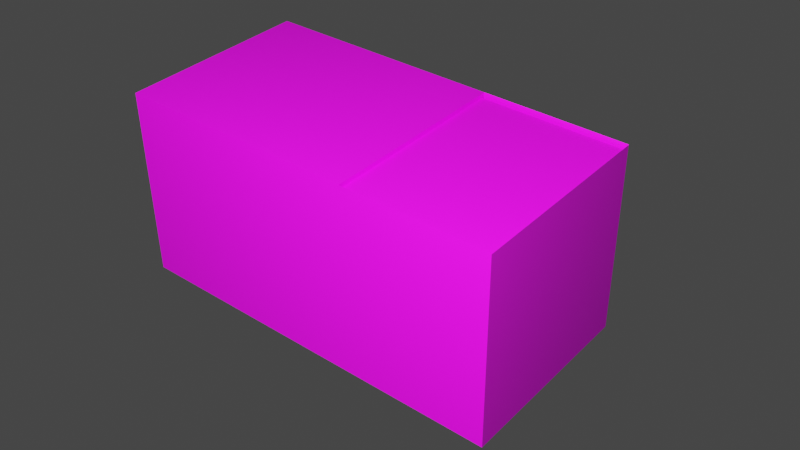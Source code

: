 # Source: caixa_municao.blend  (saved by Blender 5.0.119; exported with 4.5.12 LTS)
import bpy
from mathutils import Matrix  # noqa: F401  (used for matrix-valued properties, if any)

bpy.ops.wm.read_factory_settings(use_empty=True)
scene = bpy.context.scene
scene.name = 'Scene'

# ---- collections
col_collection = bpy.data.collections.new('Collection'); scene.collection.children.link(col_collection)

# ---- images (referenced by path relative to the original .blend; pixels are not part of the script)
import os
ASSET_DIR = os.environ.get("B2B_ASSET_DIR", "")  # directory of the original .blend (textures are referenced by path, not embedded)
HERE = os.path.dirname(os.path.abspath(__file__))  # packed textures are extracted next to this script under _unpacked/

def load_image(name, relpath, width, height, colorspace="sRGB"):
    """Load a texture the original file referenced (path relative to the .blend, or extracted next to this script)."""
    p = next((c for c in (os.path.join(HERE, relpath), os.path.join(ASSET_DIR, relpath)) if relpath and os.path.exists(c)), "")
    if p:
        img = bpy.data.images.load(p, check_existing=True)
        img.name = name
    else:  # same state as the original file: an image datablock whose file is absent (Cycles renders it pink)
        img = bpy.data.images.new(name, width, height)
        img.source = "FILE"
        img.filepath = "//" + (relpath or name)
    img.colorspace_settings.name = colorspace
    return img
img_teste_ammo_box_2_export_png = load_image('teste_ammo_box_2-export.png', 'textures/teste_ammo_box_2-export.png', 1024, 1024, 'sRGB')

# ---- materials (node trees are filled in below, after node groups)
mat_material = bpy.data.materials.new('Material')
mat_material.alpha_threshold = 0.0
mat_material.use_backface_culling_lightprobe_volume = False
mat_material.use_transparent_shadow = False
mat_material.roughness = 0.5
mat_material.line_color = (0.0, 0.0, 0.0, 1.0)

# ---- material node trees
mat_material.use_nodes = True; mat_material.node_tree.nodes.clear()
_N = mat_material.node_tree.nodes; _L = mat_material.node_tree.links
n0 = _N.new('ShaderNodeOutputMaterial'); n0.name = 'Material Output'; n0.location = (300, 300)
n1 = _N.new('ShaderNodeBsdfPrincipled'); n1.name = 'Principled BSDF'; n1.location = (10, 300)
n1.distribution = 'GGX'
n1.subsurface_method = 'RANDOM_WALK_SKIN'
n1.inputs[3].default_value = 1.45
n1.inputs[27].default_value = (0.0, 0.0, 0.0, 1.0)
n1.inputs[28].default_value = 1.0
n2 = _N.new('ShaderNodeTexImage'); n2.name = 'Image Texture'; n2.location = (-280, 280)
n2.image = img_teste_ammo_box_2_export_png
_L.new(n1.outputs[0], n0.inputs[0])
_L.new(n2.outputs[0], n1.inputs[0])
n0.is_active_output = True

# ---- world
world_world = bpy.data.worlds.new('World'); scene.world = world_world
world_world.use_nodes = True; world_world.node_tree.nodes.clear()
_N = world_world.node_tree.nodes; _L = world_world.node_tree.links
n0 = _N.new('ShaderNodeOutputWorld'); n0.name = 'World Output'; n0.location = (300, 300)
n1 = _N.new('ShaderNodeBackground'); n1.name = 'Background'; n1.location = (10, 300)
n1.inputs[0].default_value = (0.05088, 0.05088, 0.05088, 1.0)
_L.new(n1.outputs[0], n0.inputs[0])
n0.is_active_output = True
world_world.color = (0.05088, 0.05088, 0.05088)
world_world.use_sun_shadow = False
world_world.sun_shadow_jitter_overblur = 0.0

# ---- cameras
cam_camera = bpy.data.cameras.new('Camera')

# ---- lights
light_point = bpy.data.lights.new('Point', 'POINT')
light_point.energy = 57.1

# ---- meshes
me_cube = bpy.data.meshes.new('Cube')
me_cube.from_pydata([(0.1219, 0.2302, 0.1094), (0.1219, 0.2302, -0.1406), (0.1219, -0.2698, 0.1094), (0.1219, -0.2698, -0.1406), (-0.1281, 0.2302, 0.1094), (-0.1281, 0.2302, -0.1406), (-0.1281, -0.2698, 0.1094), (-0.1281, -0.2698, -0.1406), (0.1219, -0.01977, 0.1094), (0.1219, -0.01977, -0.1406), (-0.1281, -0.01977, 0.1094), (-0.1281, -0.01977, -0.1406), (0.1219, 0.1052, -0.1406), (-0.1281, 0.1052, 0.1094), (0.1219, 0.1052, 0.1094), (-0.1281, 0.1052, -0.1406), (0.1219, 0.04273, 0.1094), (-0.1281, 0.04273, -0.1406), (0.1219, 0.04273, -0.1406), (-0.1281, 0.04273, 0.1094), (0.1219, 0.01148, 0.1094), (0.1219, 0.2302, -0.01562), (-0.1281, 0.2302, -0.01562), (0.1219, 0.2302, 0.04688), (-0.1281, 0.2302, 0.04688), (-0.1241, 0.02498, 0.04688), (0.118, 0.02498, 0.04688), (-0.1241, 0.227, 0.04688), (0.118, 0.227, 0.04688), (0.118, 0.02498, 0.1039), (-0.1241, 0.02498, 0.1039), (0.118, 0.227, 0.1039), (-0.1241, 0.227, 0.1039), (0.1219, 0.04273, 0.1011), (-0.1281, 0.04273, 0.1011)], [], [(8, 2, 3, 9, 18, 12, 1, 21, 23, 0, 14, 16, 20), (3, 2, 6, 7), (24, 4, 0, 23), (9, 3, 7, 11, 17, 15, 5, 1, 12, 18), (13, 4, 24, 22, 5, 15, 17, 11, 7, 6, 10, 19), (10, 6, 2, 8, 20, 16, 19), (5, 22, 21, 1), (22, 24, 23, 21), (25, 27, 28, 26), (30, 29, 31, 32), (27, 25, 30, 32), (25, 26, 29, 30), (26, 28, 31, 29), (28, 27, 32, 31), (19, 16, 33, 34)])
_uv = me_cube.uv_layers.new(name='UVMap')
_uv.uv.foreach_set('vector', [0.625, 0.875, 0.625, 1.0, 0.375, 1.0, 0.375, 0.875, 0.375, 0.8438, 0.375, 0.8125, 0.375, 0.75, 0.5, 0.75, 0.5625, 0.75, 0.625, 0.75, 0.625, 0.8125, 0.625, 0.8438, 0.625, 0.8594, 0.375, 0.5, 0.625, 0.5, 0.625, 0.75, 0.375, 0.75, 0.3125, 0.5, 0.375, 0.5, 0.375, 0.75, 0.3125, 0.75, 0.625, 0.375, 0.625, 0.5, 0.375, 0.5, 0.375, 0.375, 0.375, 0.3438, 0.375, 0.3125, 0.375, 0.25, 0.625, 0.25, 0.625, 0.3125, 0.625, 0.3438, 0.875, 0.6875, 0.875, 0.75, 0.8125, 0.75, 0.75, 0.75, 0.625, 0.75, 0.625, 0.6875, 0.625, 0.6562, 0.625, 0.625, 0.625, 0.5, 0.875, 0.5, 0.875, 0.625, 0.875, 0.6562, 0.625, 0.125, 0.625, 0.25, 0.375, 0.25, 0.375, 0.125, 0.375, 0.1094, 0.375, 0.09375, 0.625, 0.09375, 0.125, 0.5, 0.25, 0.5, 0.25, 0.75, 0.125, 0.75, 0.25, 0.5, 0.3125, 0.5, 0.3125, 0.75, 0.25, 0.75, 0.0, 0.0, 0.0, 0.0, 0.0, 0.0, 0.0, 0.0, 0.3709, 0.0009941, 0.6232, 0.0009941, 0.6232, 0.09313, 0.3709, 0.09313, 0.0, 0.0, 0.0, 0.0, 0.0, 0.0, 0.0, 0.0, 0.0, 0.0, 0.0, 0.0, 0.0, 0.0, 0.0, 0.0, 0.0, 0.0, 0.0, 0.0, 0.0, 0.0, 0.0, 0.0, 0.0, 0.0, 0.0, 0.0, 0.0, 0.0, 0.0, 0.0, 0.625, 0.09375, 0.375, 0.09375, 0.375, 0.09375, 0.625, 0.09375])
me_cube.materials.append(mat_material)
me_cube.use_mirror_vertex_groups = False
me_cube.update()

# ---- objects
ob_caixa = bpy.data.objects.new('caixa', me_cube)
ob_camera = bpy.data.objects.new('Camera', cam_camera)
ob_point = bpy.data.objects.new('Point', light_point)

# ---- transforms, parenting, visibility, modifiers, constraints
ob_caixa.location = (0.0, 0.0, 0.0)
ob_caixa.lock_rotations_4d = False
ob_caixa.empty_display_type = 'ARROWS'
ob_caixa.lineart.crease_threshold = 0.0
ob_camera.location = (0.8054, 0.6854, 0.7124)
ob_camera.rotation_euler = (0.9621, 0.007241, 2.255)
ob_camera.scale = (0.02358, 0.02358, 0.02358)
ob_point.location = (0.6274, 0.336, 0.6125)

# ---- collection membership
col_collection.objects.link(ob_caixa)
col_collection.objects.link(ob_camera)
col_collection.objects.link(ob_point)

# ---- scene / render settings (as saved in the file)
scene.camera = ob_camera
scene.frame_start = 1; scene.frame_end = 250; scene.frame_set(130)
scene.render.engine = 'BLENDER_EEVEE_NEXT'
scene.render.resolution_percentage = 50
scene.render.bake_bias = 0.0
scene.render.bake_samples = 0
scene.cycles.sampling_pattern = 'TABULATED_SOBOL'
scene.view_settings.view_transform = 'Filmic'
bpy.context.view_layer.update()

